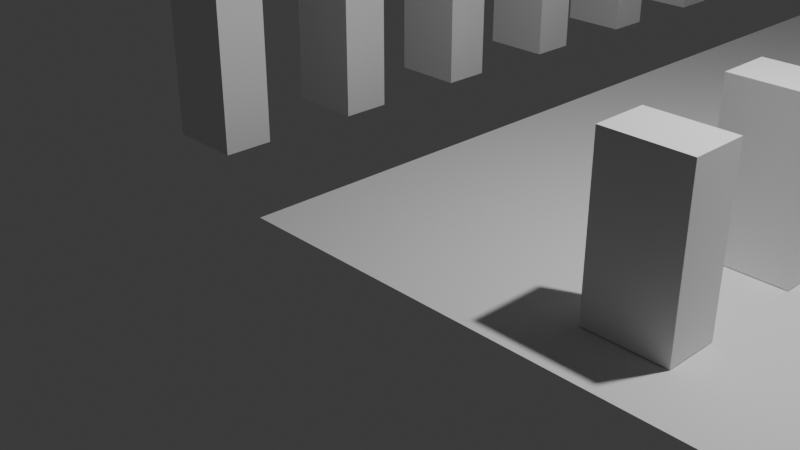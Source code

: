 # Source: terrain.blend  (saved by Blender 4.4.32; exported with 4.5.12 LTS)
import bpy
from mathutils import Matrix  # noqa: F401  (used for matrix-valued properties, if any)

bpy.ops.wm.read_factory_settings(use_empty=True)
scene = bpy.context.scene
scene.name = 'Scene'

# ---- collections
col_collection = bpy.data.collections.new('Collection'); scene.collection.children.link(col_collection)

# ---- materials (node trees are filled in below, after node groups)
mat_material_001 = bpy.data.materials.new('Material.001')

# ---- material node trees
mat_material_001.use_nodes = True; mat_material_001.node_tree.nodes.clear()
_N = mat_material_001.node_tree.nodes; _L = mat_material_001.node_tree.links
n0 = _N.new('ShaderNodeBsdfPrincipled'); n0.name = 'Principled BSDF'; n0.location = (10, 300)
n1 = _N.new('ShaderNodeOutputMaterial'); n1.name = 'Material Output'; n1.location = (300, 300)
_L.new(n0.outputs[0], n1.inputs[0])
n1.is_active_output = True

# ---- world
world_world = bpy.data.worlds.new('World'); scene.world = world_world
world_world.use_nodes = True; world_world.node_tree.nodes.clear()
_N = world_world.node_tree.nodes; _L = world_world.node_tree.links
n0 = _N.new('ShaderNodeOutputWorld'); n0.name = 'World Output'; n0.location = (300, 300)
n1 = _N.new('ShaderNodeBackground'); n1.name = 'Background'; n1.location = (10, 300)
n1.inputs[0].default_value = (0.05088, 0.05088, 0.05088, 1.0)
_L.new(n1.outputs[0], n0.inputs[0])
n0.is_active_output = True
world_world.color = (0.05088, 0.05088, 0.05088)
world_world.sun_shadow_jitter_overblur = 0.0

# ---- cameras
cam_camera = bpy.data.cameras.new('Camera')
cam_camera.clip_end = 100.0
cam_camera.ortho_scale = 7.314

# ---- lights
light_light = bpy.data.lights.new('Light', 'POINT')
light_light.energy = 1000.0
light_light.shadow_soft_size = 0.1

# ---- meshes
me_cube_001 = bpy.data.meshes.new('Cube.001')
me_cube_001.from_pydata([(-3.457, -0.3048, 0.0), (-3.457, -0.3048, 1.829), (-3.457, 0.3048, 0.0), (-3.457, 0.3048, 1.829), (-2.543, -0.3048, 0.0), (-2.543, -0.3048, 1.829), (-2.543, 0.3048, 0.0), (-2.543, 0.3048, 1.829), (2.543, -0.3048, 0.0), (2.543, -0.3048, 1.829), (2.543, 0.3048, 0.0), (2.543, 0.3048, 1.829), (3.457, -0.3048, 0.0), (3.457, -0.3048, 1.829), (3.457, 0.3048, 0.0), (3.457, 0.3048, 1.829)], [], [(0, 1, 3, 2), (2, 3, 7, 6), (6, 7, 5, 4), (4, 5, 1, 0), (2, 6, 4, 0), (7, 3, 1, 5), (8, 9, 11, 10), (10, 11, 15, 14), (14, 15, 13, 12), (12, 13, 9, 8), (10, 14, 12, 8), (15, 11, 9, 13)])
_uv = me_cube_001.uv_layers.new(name='UVMap')
_uv.uv.foreach_set('vector', [0.375, 0.0, 0.625, 0.0, 0.625, 0.25, 0.375, 0.25, 0.375, 0.25, 0.625, 0.25, 0.625, 0.5, 0.375, 0.5, 0.375, 0.5, 0.625, 0.5, 0.625, 0.75, 0.375, 0.75, 0.375, 0.75, 0.625, 0.75, 0.625, 1.0, 0.375, 1.0, 0.125, 0.5, 0.375, 0.5, 0.375, 0.75, 0.125, 0.75, 0.625, 0.5, 0.875, 0.5, 0.875, 0.75, 0.625, 0.75, 0.375, 0.0, 0.625, 0.0, 0.625, 0.25, 0.375, 0.25, 0.375, 0.25, 0.625, 0.25, 0.625, 0.5, 0.375, 0.5, 0.375, 0.5, 0.625, 0.5, 0.625, 0.75, 0.375, 0.75, 0.375, 0.75, 0.625, 0.75, 0.625, 1.0, 0.375, 1.0, 0.125, 0.5, 0.375, 0.5, 0.375, 0.75, 0.125, 0.75, 0.625, 0.5, 0.875, 0.5, 0.875, 0.75, 0.625, 0.75])
me_cube_001.materials.append(mat_material_001)
me_cube_001.update()
me_cube_003 = bpy.data.meshes.new('Cube.003')
me_cube_003.from_pydata([(-1.0, -1.0, -1.0), (-1.0, -1.0, -0.842), (-1.0, 1.0, -1.0), (-1.0, 16.06, 9.023), (1.0, -1.0, -1.0), (1.0, -1.0, -0.842), (1.0, 1.0, -1.0), (1.0, 16.06, 9.023)], [], [(0, 1, 3, 2), (2, 3, 7, 6), (6, 7, 5, 4), (4, 5, 1, 0), (2, 6, 4, 0), (7, 3, 1, 5)])
_uv = me_cube_003.uv_layers.new(name='UVMap')
_uv.uv.foreach_set('vector', [0.375, 0.0, 0.625, 0.0, 0.625, 0.25, 0.375, 0.25, 0.375, 0.25, 0.625, 0.25, 0.625, 0.5, 0.375, 0.5, 0.375, 0.5, 0.625, 0.5, 0.625, 0.75, 0.375, 0.75, 0.375, 0.75, 0.625, 0.75, 0.625, 1.0, 0.375, 1.0, 0.125, 0.5, 0.375, 0.5, 0.375, 0.75, 0.125, 0.75, 0.625, 0.5, 0.875, 0.5, 0.875, 0.75, 0.625, 0.75])
me_cube_003.update()
me_plane = bpy.data.meshes.new('Plane')
me_plane.from_pydata([(-1.0, -1.0, 0.0), (10.07, -1.0, 0.0), (-1.0, 72.41, 0.0), (10.07, 72.41, 0.0)], [], [(0, 1, 3, 2)])
_uv = me_plane.uv_layers.new(name='UVMap')
_uv.uv.foreach_set('vector', [0.0, 0.0, 1.0, 0.0, 1.0, 1.0, 0.0, 1.0])
me_plane.update()

# ---- objects
ob_light = bpy.data.objects.new('Light', light_light)
ob_camera = bpy.data.objects.new('Camera', cam_camera)
ob_cube = bpy.data.objects.new('Cube', me_cube_001)
ob_cube_001 = bpy.data.objects.new('Cube.001', me_cube_003)
ob_plane = bpy.data.objects.new('Plane', me_plane)

# ---- transforms, parenting, visibility, modifiers, constraints
ob_light.location = (4.076, 1.005, 5.904)
ob_light.rotation_euler = (0.6503, 0.05522, 1.866)
ob_light.lock_rotations_4d = False
ob_light.empty_display_type = 'ARROWS'
ob_light.color = (0.0, 0.0, 0.0, 0.0)
ob_light.lineart.crease_threshold = 0.0
ob_camera.location = (7.359, -6.926, 4.958)
ob_camera.rotation_euler = (1.109, 0.0, 0.8149)
ob_camera.lock_rotations_4d = False
ob_camera.empty_display_type = 'ARROWS'
ob_camera.color = (0.0, 0.0, 0.0, 0.0)
ob_camera.display_type = 'WIRE'
ob_camera.lineart.crease_threshold = 0.0
ob_cube.location = (0.0, 0.0, 0.0)
_m = ob_cube.modifiers.new('Array', 'ARRAY')
_m.count = 35
_m.relative_offset_displace = (0.0, 3.0, 0.0)
ob_cube_001.location = (0.0, 51.35, 0.0)
ob_plane.location = (0.0, 0.0, -0.008406)

# ---- collection membership
col_collection.objects.link(ob_light)
col_collection.objects.link(ob_camera)
col_collection.objects.link(ob_cube)
col_collection.objects.link(ob_cube_001)
col_collection.objects.link(ob_plane)

# ---- scene / render settings (as saved in the file)
scene.camera = ob_camera
scene.frame_start = 1; scene.frame_end = 250; scene.frame_set(64)
scene.render.engine = 'BLENDER_EEVEE_NEXT'
bpy.context.view_layer.update()
